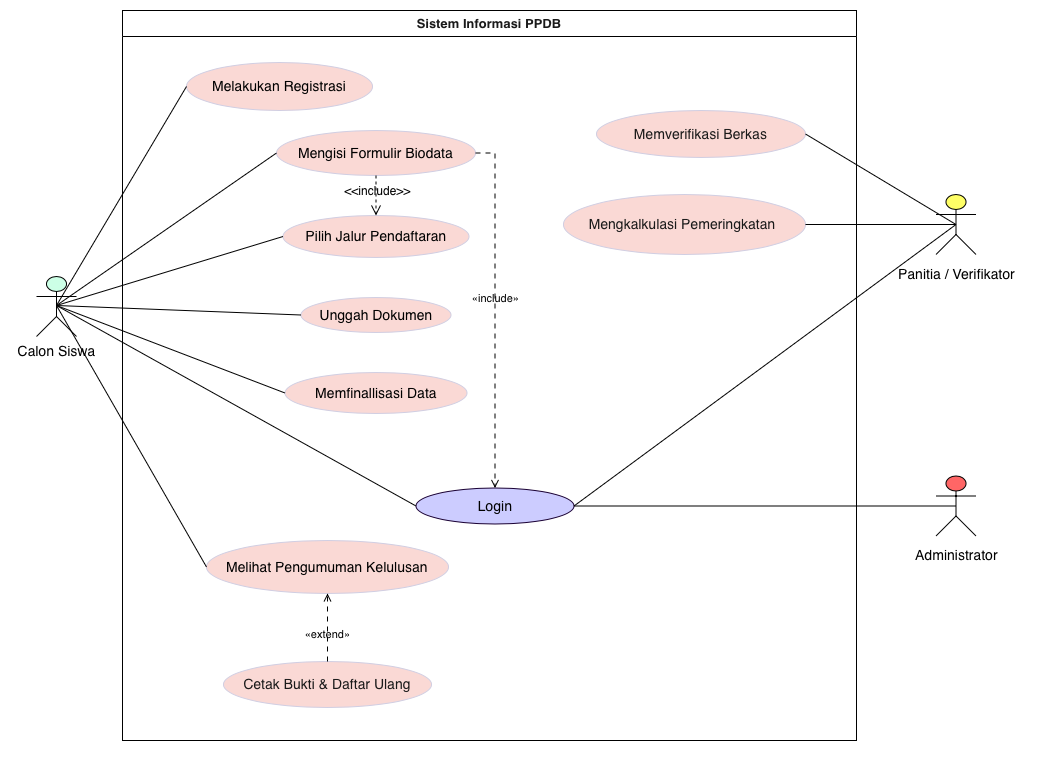

The diagram above was exported from draw.io. Its source (the exported page's mxGraphModel, read from the mxfile embedded in the PNG):
<mxGraphModel dx="1060" dy="1598" grid="1" gridSize="10" guides="1" tooltips="1" connect="1" arrows="1" fold="1" page="1" pageScale="1" pageWidth="827" pageHeight="1169" background="light-dark(#ffffff, #121212)" math="0" shadow="0">
  <root>
    <mxCell id="0" />
    <mxCell id="1" parent="0" />
    <UserObject label="" plantUmlData="{&#10;  &quot;data&quot;: &quot;@startuml\nleft to right direction\nskinparam packageStyle rectangle\n\nactor \&quot;Calon Siswa\&quot; as siswa\nactor \&quot;Panitia / Verifikator\&quot; as panitia\nactor \&quot;Administrator\&quot; as admin\n\nrectangle \&quot;Sistem Informasi PPDB\&quot; {\n  usecase \&quot;Registrasi Akun\&quot; as UC1\n  usecase \&quot;Login Multi-Peran\&quot; as UC2\n  usecase \&quot;Mengisi Formulir Biodata\&quot; as UC3\n  usecase \&quot;Pilih Jalur Pendaftaran\&quot; as UC4\n  usecase \&quot;Unggah Dokumen\&quot; as UC5\n  usecase \&quot;Finalisasi &amp; Kunci Data\&quot; as UC6\n  usecase \&quot;Verifikasi Berkas Pendaftar\&quot; as UC7\n  usecase \&quot;Kalkulasi &amp; Pemeringkatan\&quot; as UC8\n  usecase \&quot;Melihat Pengumuman Kelulusan\&quot; as UC9\n  usecase \&quot;Cetak Bukti &amp; Daftar Ulang\&quot; as UC10\n  usecase \&quot;Pengaturan Jadwal &amp; Kuota\&quot; as UC11\n}\n\nsiswa -- UC1\nsiswa -- UC2\nsiswa -- UC3\nsiswa -- UC4\nsiswa -- UC5\nsiswa -- UC6\nsiswa -- UC9\n\npanitia -- UC2\npanitia -- UC7\npanitia -- UC8\n\nadmin -- UC2\nadmin -- UC11\n\nUC3 .&gt; UC2 : &lt;&lt;include&gt;&gt;\nUC10 .&gt; UC9 : &lt;&lt;include&gt;&gt;\nUC4 .&gt; UC3 : &lt;&lt;extend&gt;&gt;\n@enduml&quot;,&#10;  &quot;config&quot;: null&#10;}" id="BK8F9iCU-OLP2NA2XcDy-5">
      <mxCell connectable="0" parent="1" style="group;transparentBounds=1;editIcon=1;lockedGroup=0;groupPadding=10 10 40 10;rounded=0;labelBackgroundColor=none;fontColor=#1A1A1A;" vertex="1">
        <mxGeometry as="geometry" />
      </mxCell>
    </UserObject>
    <UserObject label="Sistem Informasi PPDB" plantUmlId="rect_0" plantUmlBaseStyle="swimlane;collapsible=0;startSize=26;fillColor=none;strokeColor=#181818;fontColor=#000000;fontSize=13;fontStyle=1;whiteSpace=wrap;" plantUmlBaseValue="Sistem Informasi PPDB" id="BK8F9iCU-OLP2NA2XcDy-6">
      <mxCell parent="BK8F9iCU-OLP2NA2XcDy-5" style="swimlane;collapsible=0;startSize=26;fillColor=none;strokeColor=#000000;fontColor=#1A1A1A;fontSize=13;fontStyle=1;whiteSpace=wrap;rounded=0;labelBackgroundColor=none;" vertex="1">
        <mxGeometry height="730" width="734" x="196" y="420" as="geometry" />
      </mxCell>
    </UserObject>
    <UserObject label="&lt;span style=&quot;color: light-dark(rgb(0, 0, 0), rgb(0, 0, 0));&quot;&gt;Melakukan Registrasi&lt;/span&gt;" plantUmlId="uc_1" plantUmlBaseStyle="ellipse;html=1;fillColor=#F1F1F1;strokeColor=#181818;whiteSpace=wrap;fontColor=#000000;fontSize=14;" plantUmlBaseValue="Registrasi Akun" id="BK8F9iCU-OLP2NA2XcDy-7">
      <mxCell parent="BK8F9iCU-OLP2NA2XcDy-6" style="ellipse;html=1;fillColor=#FAD9D5;strokeColor=#D0CEE2;whiteSpace=wrap;fontColor=#1A1A1A;fontSize=14;rounded=0;labelBackgroundColor=none;" vertex="1">
        <mxGeometry height="48" width="186" x="64" y="52" as="geometry" />
      </mxCell>
    </UserObject>
    <UserObject label="&lt;span style=&quot;color: light-dark(rgb(0, 0, 0), rgb(0, 0, 0));&quot;&gt;Mengisi Formulir Biodata&lt;/span&gt;" plantUmlId="uc_2" plantUmlBaseStyle="ellipse;html=1;fillColor=#F1F1F1;strokeColor=#181818;whiteSpace=wrap;fontColor=#000000;fontSize=14;" plantUmlBaseValue="Mengisi Formulir Biodata" id="BK8F9iCU-OLP2NA2XcDy-8">
      <mxCell parent="BK8F9iCU-OLP2NA2XcDy-6" style="ellipse;html=1;fillColor=#FAD9D5;strokeColor=#D0CEE2;whiteSpace=wrap;fontColor=#1A1A1A;fontSize=14;rounded=0;labelBackgroundColor=none;" vertex="1">
        <mxGeometry height="45" width="199" x="154" y="120" as="geometry" />
      </mxCell>
    </UserObject>
    <UserObject label="&lt;span style=&quot;color: light-dark(rgb(0, 0, 0), rgb(0, 0, 0));&quot;&gt;Pilih Jalur Pendaftaran&lt;/span&gt;" plantUmlId="uc_3" plantUmlBaseStyle="ellipse;html=1;fillColor=#F1F1F1;strokeColor=#181818;whiteSpace=wrap;fontColor=#000000;fontSize=14;" plantUmlBaseValue="Pilih Jalur Pendaftaran" id="BK8F9iCU-OLP2NA2XcDy-9">
      <mxCell parent="BK8F9iCU-OLP2NA2XcDy-6" style="ellipse;html=1;fillColor=#FAD9D5;strokeColor=#D0CEE2;whiteSpace=wrap;fontColor=#1A1A1A;fontSize=14;rounded=0;labelBackgroundColor=none;" vertex="1">
        <mxGeometry height="42" width="186" x="160.5" y="205" as="geometry" />
      </mxCell>
    </UserObject>
    <UserObject label="&lt;span style=&quot;color: light-dark(rgb(0, 0, 0), rgb(0, 0, 0));&quot;&gt;Unggah Dokumen&lt;/span&gt;" plantUmlId="uc_4" plantUmlBaseStyle="ellipse;html=1;fillColor=#F1F1F1;strokeColor=#181818;whiteSpace=wrap;fontColor=#000000;fontSize=14;" plantUmlBaseValue="Unggah Dokumen" id="BK8F9iCU-OLP2NA2XcDy-10">
      <mxCell parent="BK8F9iCU-OLP2NA2XcDy-6" style="ellipse;html=1;fillColor=#FAD9D5;strokeColor=#D0CEE2;whiteSpace=wrap;fontColor=#1A1A1A;fontSize=14;rounded=0;labelBackgroundColor=none;" vertex="1">
        <mxGeometry height="35" width="150" x="178.5" y="287" as="geometry" />
      </mxCell>
    </UserObject>
    <UserObject label="&lt;span style=&quot;color: light-dark(rgb(0, 0, 0), rgb(0, 0, 0));&quot;&gt;Memfinallisasi Data&lt;/span&gt;" plantUmlId="uc_5" plantUmlBaseStyle="ellipse;html=1;fillColor=#F1F1F1;strokeColor=#181818;whiteSpace=wrap;fontColor=#000000;fontSize=14;" plantUmlBaseValue="Finalisasi &amp;amp; Kunci Data" id="BK8F9iCU-OLP2NA2XcDy-11">
      <mxCell parent="BK8F9iCU-OLP2NA2XcDy-6" style="ellipse;html=1;fillColor=#FAD9D5;strokeColor=#D0CEE2;whiteSpace=wrap;fontColor=#1A1A1A;fontSize=14;rounded=0;labelBackgroundColor=none;" vertex="1">
        <mxGeometry height="41" width="182" x="162.5" y="362" as="geometry" />
      </mxCell>
    </UserObject>
    <UserObject label="&lt;span style=&quot;color: light-dark(rgb(0, 0, 0), rgb(0, 0, 0));&quot;&gt;Melihat Pengumuman Kelulusan&lt;/span&gt;" plantUmlId="uc_6" plantUmlBaseStyle="ellipse;html=1;fillColor=#F1F1F1;strokeColor=#181818;whiteSpace=wrap;fontColor=#000000;fontSize=14;" plantUmlBaseValue="Melihat Pengumuman Kelulusan" id="BK8F9iCU-OLP2NA2XcDy-12">
      <mxCell parent="BK8F9iCU-OLP2NA2XcDy-6" style="ellipse;html=1;fillColor=#FAD9D5;strokeColor=#D0CEE2;whiteSpace=wrap;fontColor=#1A1A1A;fontSize=14;rounded=0;labelBackgroundColor=none;" vertex="1">
        <mxGeometry height="53" width="242" x="84" y="530" as="geometry" />
      </mxCell>
    </UserObject>
    <UserObject label="&lt;span style=&quot;color: light-dark(rgb(0, 0, 0), rgb(0, 0, 0));&quot;&gt;Login&lt;/span&gt;" plantUmlId="uc_7" plantUmlBaseStyle="ellipse;html=1;fillColor=#F1F1F1;strokeColor=#181818;whiteSpace=wrap;fontColor=#000000;fontSize=14;" plantUmlBaseValue="Login Multi-Peran" id="BK8F9iCU-OLP2NA2XcDy-13">
      <mxCell parent="BK8F9iCU-OLP2NA2XcDy-6" style="ellipse;html=1;fillColor=light-dark(#CCCCFF,#99FFFF);strokeColor=light-dark(#190033,#006666);whiteSpace=wrap;fontColor=#1A1A1A;fontSize=14;rounded=0;labelBackgroundColor=none;" vertex="1">
        <mxGeometry height="36" width="158" x="293.5" y="477.5" as="geometry" />
      </mxCell>
    </UserObject>
    <UserObject label="Memverifikasi Berkas" plantUmlId="uc_8" plantUmlBaseStyle="ellipse;html=1;fillColor=#F1F1F1;strokeColor=#181818;whiteSpace=wrap;fontColor=#000000;fontSize=14;" plantUmlBaseValue="Verifikasi Berkas Pendaftar" id="BK8F9iCU-OLP2NA2XcDy-14">
      <mxCell parent="BK8F9iCU-OLP2NA2XcDy-6" style="ellipse;html=1;fillColor=#FAD9D5;strokeColor=#D0CEE2;whiteSpace=wrap;fontColor=#1A1A1A;fontSize=14;rounded=0;labelBackgroundColor=none;" vertex="1">
        <mxGeometry height="47" width="209" x="474" y="100" as="geometry" />
      </mxCell>
    </UserObject>
    <UserObject label="Mengkalkulasi Pemeringkatan&amp;nbsp;" plantUmlId="uc_9" plantUmlBaseStyle="ellipse;html=1;fillColor=#F1F1F1;strokeColor=#181818;whiteSpace=wrap;fontColor=#000000;fontSize=14;" plantUmlBaseValue="Kalkulasi &amp;amp; Pemeringkatan" id="BK8F9iCU-OLP2NA2XcDy-15">
      <mxCell parent="BK8F9iCU-OLP2NA2XcDy-6" style="ellipse;html=1;fillColor=#FAD9D5;strokeColor=#D0CEE2;whiteSpace=wrap;fontColor=#1A1A1A;fontSize=14;rounded=0;labelBackgroundColor=none;" vertex="1">
        <mxGeometry height="60" width="242" x="441" y="184" as="geometry" />
      </mxCell>
    </UserObject>
    <UserObject label="Cetak Bukti &amp;amp; Daftar Ulang" plantUmlId="uc_11" plantUmlBaseStyle="ellipse;html=1;fillColor=#F1F1F1;strokeColor=#181818;whiteSpace=wrap;fontColor=#000000;fontSize=14;" plantUmlBaseValue="Cetak Bukti &amp;amp; Daftar Ulang" id="BK8F9iCU-OLP2NA2XcDy-17">
      <mxCell parent="BK8F9iCU-OLP2NA2XcDy-6" style="ellipse;html=1;fillColor=#FAD9D5;strokeColor=#D0CEE2;whiteSpace=wrap;fontColor=#1A1A1A;fontSize=14;rounded=0;labelBackgroundColor=none;" vertex="1">
        <mxGeometry height="46" width="208" x="101" y="651" as="geometry" />
      </mxCell>
    </UserObject>
    <UserObject label="&lt;span style=&quot;color: light-dark(rgb(0, 0, 0), rgb(0, 0, 0));&quot;&gt;«include»&lt;/span&gt;" plantUmlId="rel_30" plantUmlBaseStyle="endArrow=open;dashed=1;dashPattern=5 5;strokeColor=#181818;fontColor=#000000;fontSize=11;edgeStyle=none;rounded=0;html=1;curved=0;endSize=6;sourcePerimeterSpacing=0;targetPerimeterSpacing=0;" plantUmlBaseValue="«include»" id="BK8F9iCU-OLP2NA2XcDy-36">
      <mxCell edge="1" parent="BK8F9iCU-OLP2NA2XcDy-6" source="BK8F9iCU-OLP2NA2XcDy-8" style="endArrow=open;dashed=1;dashPattern=5 5;strokeColor=#000000;fontColor=default;fontSize=11;edgeStyle=none;rounded=0;html=1;curved=0;endSize=6;sourcePerimeterSpacing=0;targetPerimeterSpacing=0;exitX=1;exitY=0.5;exitDx=0;exitDy=0;labelBackgroundColor=none;" target="BK8F9iCU-OLP2NA2XcDy-13">
        <mxGeometry relative="1" x="-0.0672" as="geometry">
          <Array as="points">
            <mxPoint x="372.5" y="142.5" />
          </Array>
          <mxPoint x="282.5" y="140.00000000000023" as="sourcePoint" />
        </mxGeometry>
      </mxCell>
    </UserObject>
    <UserObject label="&lt;span style=&quot;color: light-dark(rgb(0, 0, 0), rgb(0, 0, 0));&quot;&gt;«extend»&lt;/span&gt;" plantUmlId="rel_31" plantUmlBaseStyle="endArrow=open;dashed=1;dashPattern=5 5;strokeColor=#181818;fontColor=#000000;fontSize=11;edgeStyle=none;rounded=0;html=1;curved=0;endSize=6;sourcePerimeterSpacing=0;targetPerimeterSpacing=0;" plantUmlBaseValue="«include»" id="BK8F9iCU-OLP2NA2XcDy-37">
      <mxCell edge="1" parent="BK8F9iCU-OLP2NA2XcDy-6" source="BK8F9iCU-OLP2NA2XcDy-17" style="endArrow=open;dashed=1;dashPattern=5 5;strokeColor=#000000;fontColor=default;fontSize=11;edgeStyle=none;rounded=0;html=1;curved=0;endSize=6;sourcePerimeterSpacing=0;targetPerimeterSpacing=0;entryX=0.5;entryY=1;entryDx=0;entryDy=0;labelBackgroundColor=none;" target="BK8F9iCU-OLP2NA2XcDy-12">
        <mxGeometry relative="1" x="-0.1979" as="geometry">
          <mxPoint as="offset" />
          <Array as="points" />
        </mxGeometry>
      </mxCell>
    </UserObject>
    <mxCell id="RLS_do3aDrzAY14d1_XA-9" edge="1" parent="BK8F9iCU-OLP2NA2XcDy-6" source="BK8F9iCU-OLP2NA2XcDy-8" style="html=1;verticalAlign=bottom;labelBackgroundColor=none;endArrow=open;endFill=0;dashed=1;rounded=0;fontSize=12;startSize=8;endSize=8;curved=1;strokeColor=#000000;fontColor=default;" target="BK8F9iCU-OLP2NA2XcDy-9" value="&lt;span style=&quot;color: light-dark(rgb(0, 0, 0), rgb(0, 0, 0));&quot;&gt;&amp;lt;&amp;lt;include&amp;gt;&amp;gt;&lt;/span&gt;">
      <mxGeometry relative="1" width="160" x="0.25" y="1" as="geometry">
        <mxPoint as="offset" />
      </mxGeometry>
    </mxCell>
    <UserObject label="" plantUmlId="actor_12" plantUmlBaseStyle="shape=umlActor;html=1;fillColor=#F1F1F1;strokeColor=#181818;fontColor=#000000;fontSize=14;" plantUmlBaseValue="" id="BK8F9iCU-OLP2NA2XcDy-18">
      <mxCell parent="BK8F9iCU-OLP2NA2XcDy-5" style="shape=umlActor;html=1;fillColor=#CCFFE6;strokeColor=#000000;fontColor=#1A1A1A;fontSize=14;rounded=0;labelBackgroundColor=none;" vertex="1">
        <mxGeometry height="60" width="40" x="110" y="686" as="geometry" />
      </mxCell>
    </UserObject>
    <UserObject label="&lt;span style=&quot;color: light-dark(rgb(0, 0, 0), rgb(0, 0, 0));&quot;&gt;Calon Siswa&lt;/span&gt;" plantUmlId="actorlbl_13" plantUmlBaseStyle="text;html=1;align=center;verticalAlign=top;fontColor=#000000;fontSize=14;" plantUmlBaseValue="Calon Siswa" id="BK8F9iCU-OLP2NA2XcDy-19">
      <mxCell parent="BK8F9iCU-OLP2NA2XcDy-5" style="text;html=1;align=center;verticalAlign=top;fontColor=#1A1A1A;fontSize=14;rounded=0;labelBackgroundColor=none;" vertex="1">
        <mxGeometry height="17" width="92" x="84" y="746" as="geometry" />
      </mxCell>
    </UserObject>
    <UserObject label="" plantUmlId="actor_14" plantUmlBaseStyle="shape=umlActor;html=1;fillColor=#F1F1F1;strokeColor=#181818;fontColor=#000000;fontSize=14;" plantUmlBaseValue="" id="BK8F9iCU-OLP2NA2XcDy-20">
      <mxCell parent="BK8F9iCU-OLP2NA2XcDy-5" style="shape=umlActor;html=1;fillColor=#FFFF66;strokeColor=#000000;fontColor=#1A1A1A;fontSize=14;rounded=0;labelBackgroundColor=none;" vertex="1">
        <mxGeometry height="60" width="40" x="1009.5" y="604" as="geometry" />
      </mxCell>
    </UserObject>
    <UserObject label="&lt;span style=&quot;color: light-dark(rgb(0, 0, 0), rgb(0, 0, 0));&quot;&gt;Panitia / Verifikator&lt;/span&gt;" plantUmlId="actorlbl_15" plantUmlBaseStyle="text;html=1;align=center;verticalAlign=top;fontColor=#000000;fontSize=14;" plantUmlBaseValue="Panitia / Verifikator" id="BK8F9iCU-OLP2NA2XcDy-21">
      <mxCell parent="BK8F9iCU-OLP2NA2XcDy-5" style="text;html=1;align=center;verticalAlign=top;fontColor=#1A1A1A;fontSize=14;rounded=0;labelBackgroundColor=none;" vertex="1">
        <mxGeometry height="17" width="148" x="955.5" y="669" as="geometry" />
      </mxCell>
    </UserObject>
    <UserObject label="" plantUmlId="actor_16" plantUmlBaseStyle="shape=umlActor;html=1;fillColor=#F1F1F1;strokeColor=#181818;fontColor=#000000;fontSize=14;" plantUmlBaseValue="" id="BK8F9iCU-OLP2NA2XcDy-22">
      <mxCell parent="BK8F9iCU-OLP2NA2XcDy-5" style="shape=umlActor;html=1;fillColor=#FF6666;strokeColor=#000000;fontColor=#1A1A1A;fontSize=14;rounded=0;labelBackgroundColor=none;" vertex="1">
        <mxGeometry height="60" width="40" x="1009.5" y="885.5" as="geometry" />
      </mxCell>
    </UserObject>
    <UserObject label="" plantUmlId="rel_18" plantUmlBaseStyle="endArrow=none;strokeColor=#181818;fontColor=#000000;fontSize=11;edgeStyle=none;rounded=0;html=1;curved=0;endSize=6;sourcePerimeterSpacing=0;targetPerimeterSpacing=0;" plantUmlBaseValue="" id="BK8F9iCU-OLP2NA2XcDy-24">
      <mxCell edge="1" parent="BK8F9iCU-OLP2NA2XcDy-5" style="endArrow=none;strokeColor=#000000;fontColor=default;fontSize=11;edgeStyle=none;rounded=0;html=1;curved=0;endSize=6;sourcePerimeterSpacing=0;targetPerimeterSpacing=0;exitX=0.5;exitY=0.5;exitDx=0;exitDy=0;exitPerimeter=0;entryX=0;entryY=0.5;entryDx=0;entryDy=0;labelBackgroundColor=none;" target="BK8F9iCU-OLP2NA2XcDy-7">
        <mxGeometry relative="1" as="geometry">
          <mxPoint x="129.99999999999977" y="715" as="sourcePoint" />
        </mxGeometry>
      </mxCell>
    </UserObject>
    <UserObject label="" plantUmlId="rel_19" plantUmlBaseStyle="endArrow=none;strokeColor=#181818;fontColor=#000000;fontSize=11;edgeStyle=none;rounded=0;html=1;exitX=0.5;exitY=1.37;exitPerimeter=0;curved=0;endSize=6;sourcePerimeterSpacing=0;targetPerimeterSpacing=0;" plantUmlBaseValue="" id="BK8F9iCU-OLP2NA2XcDy-25">
      <mxCell edge="1" parent="BK8F9iCU-OLP2NA2XcDy-5" style="endArrow=none;strokeColor=#000000;fontColor=default;fontSize=11;edgeStyle=none;rounded=0;html=1;exitX=0.5;exitY=0.5;exitPerimeter=0;curved=0;endSize=6;sourcePerimeterSpacing=0;targetPerimeterSpacing=0;exitDx=0;exitDy=0;entryX=0;entryY=0.5;entryDx=0;entryDy=0;labelBackgroundColor=none;" target="BK8F9iCU-OLP2NA2XcDy-13">
        <mxGeometry relative="1" as="geometry">
          <mxPoint x="129.99999999999977" y="715" as="sourcePoint" />
        </mxGeometry>
      </mxCell>
    </UserObject>
    <UserObject label="" plantUmlId="rel_20" plantUmlBaseStyle="endArrow=none;strokeColor=#181818;fontColor=#000000;fontSize=11;edgeStyle=none;rounded=0;html=1;curved=0;endSize=6;sourcePerimeterSpacing=0;targetPerimeterSpacing=0;" plantUmlBaseValue="" id="BK8F9iCU-OLP2NA2XcDy-26">
      <mxCell edge="1" parent="BK8F9iCU-OLP2NA2XcDy-5" style="endArrow=none;strokeColor=#000000;fontColor=default;fontSize=11;edgeStyle=none;rounded=0;html=1;curved=0;endSize=6;sourcePerimeterSpacing=0;targetPerimeterSpacing=0;exitX=0.5;exitY=0.5;exitDx=0;exitDy=0;exitPerimeter=0;entryX=0;entryY=0.5;entryDx=0;entryDy=0;labelBackgroundColor=none;" target="BK8F9iCU-OLP2NA2XcDy-8">
        <mxGeometry relative="1" as="geometry">
          <mxPoint x="129.99999999999977" y="715" as="sourcePoint" />
        </mxGeometry>
      </mxCell>
    </UserObject>
    <UserObject label="" plantUmlId="rel_21" plantUmlBaseStyle="endArrow=none;strokeColor=#181818;fontColor=#000000;fontSize=11;edgeStyle=none;rounded=0;html=1;curved=0;endSize=6;sourcePerimeterSpacing=0;targetPerimeterSpacing=0;" plantUmlBaseValue="" id="BK8F9iCU-OLP2NA2XcDy-27">
      <mxCell edge="1" parent="BK8F9iCU-OLP2NA2XcDy-5" style="endArrow=none;strokeColor=#000000;fontColor=default;fontSize=11;edgeStyle=none;rounded=0;html=1;curved=0;endSize=6;sourcePerimeterSpacing=0;targetPerimeterSpacing=0;exitX=0.5;exitY=0.5;exitDx=0;exitDy=0;exitPerimeter=0;entryX=0;entryY=0.5;entryDx=0;entryDy=0;labelBackgroundColor=none;" target="BK8F9iCU-OLP2NA2XcDy-9">
        <mxGeometry relative="1" as="geometry">
          <mxPoint x="129.99999999999977" y="715" as="sourcePoint" />
        </mxGeometry>
      </mxCell>
    </UserObject>
    <UserObject label="" plantUmlId="rel_22" plantUmlBaseStyle="endArrow=none;strokeColor=#181818;fontColor=#000000;fontSize=11;edgeStyle=none;rounded=0;html=1;curved=0;endSize=6;sourcePerimeterSpacing=0;targetPerimeterSpacing=0;" plantUmlBaseValue="" id="BK8F9iCU-OLP2NA2XcDy-28">
      <mxCell edge="1" parent="BK8F9iCU-OLP2NA2XcDy-5" style="endArrow=none;strokeColor=#000000;fontColor=default;fontSize=11;edgeStyle=none;rounded=0;html=1;curved=0;endSize=6;sourcePerimeterSpacing=0;targetPerimeterSpacing=0;exitX=0.5;exitY=0.5;exitDx=0;exitDy=0;exitPerimeter=0;entryX=0;entryY=0.5;entryDx=0;entryDy=0;labelBackgroundColor=none;" target="BK8F9iCU-OLP2NA2XcDy-10">
        <mxGeometry relative="1" as="geometry">
          <mxPoint x="129.99999999999977" y="715" as="sourcePoint" />
        </mxGeometry>
      </mxCell>
    </UserObject>
    <UserObject label="" plantUmlId="rel_23" plantUmlBaseStyle="endArrow=none;strokeColor=#181818;fontColor=#000000;fontSize=11;edgeStyle=none;rounded=0;html=1;exitX=0.5;exitY=1.37;exitPerimeter=0;curved=0;endSize=6;sourcePerimeterSpacing=0;targetPerimeterSpacing=0;" plantUmlBaseValue="" id="BK8F9iCU-OLP2NA2XcDy-29">
      <mxCell edge="1" parent="BK8F9iCU-OLP2NA2XcDy-5" style="endArrow=none;strokeColor=#000000;fontColor=default;fontSize=11;edgeStyle=none;rounded=0;html=1;curved=0;endSize=6;sourcePerimeterSpacing=0;targetPerimeterSpacing=0;exitX=0.5;exitY=0.5;exitDx=0;exitDy=0;exitPerimeter=0;entryX=0;entryY=0.5;entryDx=0;entryDy=0;labelBackgroundColor=none;" target="BK8F9iCU-OLP2NA2XcDy-11">
        <mxGeometry relative="1" as="geometry">
          <mxPoint x="129.99999999999977" y="715" as="sourcePoint" />
        </mxGeometry>
      </mxCell>
    </UserObject>
    <UserObject label="" plantUmlId="rel_24" plantUmlBaseStyle="endArrow=none;strokeColor=#181818;fontColor=#000000;fontSize=11;edgeStyle=none;rounded=0;html=1;exitX=0.5;exitY=1.37;exitPerimeter=0;curved=0;endSize=6;sourcePerimeterSpacing=0;targetPerimeterSpacing=0;" plantUmlBaseValue="" id="BK8F9iCU-OLP2NA2XcDy-30">
      <mxCell edge="1" parent="BK8F9iCU-OLP2NA2XcDy-5" style="endArrow=none;strokeColor=#000000;fontColor=default;fontSize=11;edgeStyle=none;rounded=0;html=1;exitX=0.5;exitY=0.5;exitPerimeter=0;curved=0;endSize=6;sourcePerimeterSpacing=0;targetPerimeterSpacing=0;exitDx=0;exitDy=0;entryX=0;entryY=0.5;entryDx=0;entryDy=0;labelBackgroundColor=none;" target="BK8F9iCU-OLP2NA2XcDy-12">
        <mxGeometry relative="1" as="geometry">
          <mxPoint x="129.99999999999977" y="715" as="sourcePoint" />
        </mxGeometry>
      </mxCell>
    </UserObject>
    <UserObject label="" plantUmlId="rel_25" plantUmlBaseStyle="endArrow=none;strokeColor=#181818;fontColor=#000000;fontSize=11;edgeStyle=none;rounded=0;html=1;curved=0;endSize=6;sourcePerimeterSpacing=0;targetPerimeterSpacing=0;" plantUmlBaseValue="" id="BK8F9iCU-OLP2NA2XcDy-31">
      <mxCell edge="1" parent="BK8F9iCU-OLP2NA2XcDy-5" source="BK8F9iCU-OLP2NA2XcDy-20" style="endArrow=none;strokeColor=#000000;fontColor=default;fontSize=11;edgeStyle=none;rounded=0;html=1;curved=0;endSize=6;sourcePerimeterSpacing=0;targetPerimeterSpacing=0;exitX=0.5;exitY=0.5;exitDx=0;exitDy=0;exitPerimeter=0;entryX=1;entryY=0.5;entryDx=0;entryDy=0;labelBackgroundColor=none;" target="BK8F9iCU-OLP2NA2XcDy-13">
        <mxGeometry relative="1" as="geometry" />
      </mxCell>
    </UserObject>
    <UserObject label="" plantUmlId="rel_26" plantUmlBaseStyle="endArrow=none;strokeColor=#181818;fontColor=#000000;fontSize=11;edgeStyle=none;rounded=0;html=1;curved=0;endSize=6;sourcePerimeterSpacing=0;targetPerimeterSpacing=0;" plantUmlBaseValue="" id="BK8F9iCU-OLP2NA2XcDy-32">
      <mxCell edge="1" parent="BK8F9iCU-OLP2NA2XcDy-5" source="BK8F9iCU-OLP2NA2XcDy-20" style="endArrow=none;strokeColor=#000000;fontColor=default;fontSize=11;edgeStyle=none;rounded=0;html=1;curved=0;endSize=6;sourcePerimeterSpacing=0;targetPerimeterSpacing=0;exitX=0.5;exitY=0.5;exitDx=0;exitDy=0;exitPerimeter=0;entryX=1;entryY=0.5;entryDx=0;entryDy=0;labelBackgroundColor=none;" target="BK8F9iCU-OLP2NA2XcDy-14">
        <mxGeometry relative="1" as="geometry" />
      </mxCell>
    </UserObject>
    <UserObject label="" plantUmlId="rel_27" plantUmlBaseStyle="endArrow=none;strokeColor=#181818;fontColor=#000000;fontSize=11;edgeStyle=none;rounded=0;html=1;exitX=0.5;exitY=1.37;exitPerimeter=0;curved=0;endSize=6;sourcePerimeterSpacing=0;targetPerimeterSpacing=0;" plantUmlBaseValue="" id="BK8F9iCU-OLP2NA2XcDy-33">
      <mxCell edge="1" parent="BK8F9iCU-OLP2NA2XcDy-5" source="BK8F9iCU-OLP2NA2XcDy-20" style="endArrow=none;strokeColor=#000000;fontColor=default;fontSize=11;edgeStyle=none;rounded=0;html=1;exitX=0.5;exitY=0.5;exitPerimeter=0;curved=0;endSize=6;sourcePerimeterSpacing=0;targetPerimeterSpacing=0;exitDx=0;exitDy=0;entryX=1;entryY=0.5;entryDx=0;entryDy=0;labelBackgroundColor=none;" target="BK8F9iCU-OLP2NA2XcDy-15">
        <mxGeometry relative="1" as="geometry" />
      </mxCell>
    </UserObject>
    <UserObject label="" plantUmlId="rel_28" plantUmlBaseStyle="endArrow=none;strokeColor=#181818;fontColor=#000000;fontSize=11;edgeStyle=none;rounded=0;html=1;curved=0;endSize=6;sourcePerimeterSpacing=0;targetPerimeterSpacing=0;" plantUmlBaseValue="" id="BK8F9iCU-OLP2NA2XcDy-34">
      <mxCell edge="1" parent="BK8F9iCU-OLP2NA2XcDy-5" source="BK8F9iCU-OLP2NA2XcDy-22" style="endArrow=none;strokeColor=#000000;fontColor=default;fontSize=11;edgeStyle=none;rounded=0;html=1;curved=0;endSize=6;sourcePerimeterSpacing=0;targetPerimeterSpacing=0;exitX=0.5;exitY=0.5;exitDx=0;exitDy=0;exitPerimeter=0;labelBackgroundColor=none;" target="BK8F9iCU-OLP2NA2XcDy-13">
        <mxGeometry relative="1" as="geometry" />
      </mxCell>
    </UserObject>
    <UserObject label="&lt;span style=&quot;color: light-dark(rgb(0, 0, 0), rgb(0, 0, 0));&quot;&gt;Administrator&lt;/span&gt;" plantUmlId="actorlbl_17" plantUmlBaseStyle="text;html=1;align=center;verticalAlign=top;fontColor=#000000;fontSize=14;" plantUmlBaseValue="Administrator" id="BK8F9iCU-OLP2NA2XcDy-23">
      <mxCell parent="BK8F9iCU-OLP2NA2XcDy-5" style="text;html=1;align=center;verticalAlign=top;fontColor=#1A1A1A;fontSize=14;rounded=0;labelBackgroundColor=none;" vertex="1">
        <mxGeometry height="17" width="99" x="980" y="950" as="geometry" />
      </mxCell>
    </UserObject>
  </root>
</mxGraphModel>